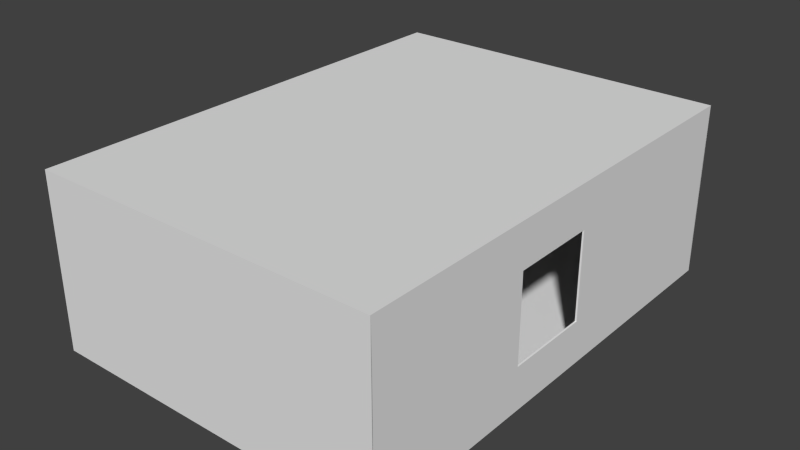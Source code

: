 # Source: Room.blend  (saved by Blender 2.76.0; exported with 4.5.12 LTS)
import bpy
from mathutils import Matrix  # noqa: F401  (used for matrix-valued properties, if any)

bpy.ops.wm.read_factory_settings(use_empty=True)
scene = bpy.context.scene
scene.name = 'Scene'

# ---- collections
col_collection_1 = bpy.data.collections.new('Collection 1'); scene.collection.children.link(col_collection_1)

# ---- world
world_world = bpy.data.worlds.new('World'); scene.world = world_world
world_world.color = (0.05088, 0.05088, 0.05088)
world_world.use_sun_shadow = False
world_world.sun_shadow_jitter_overblur = 0.0
world_world.cycles.sampling_method = 'MANUAL'
world_world.cycles.sample_map_resolution = 256

# ---- meshes
me_cube_005 = bpy.data.meshes.new('Cube.005')
me_cube_005.from_pydata([(-1.0, -1.0, -1.0), (-1.0, -1.0, 1.0), (-1.0, 1.0, -1.0), (-1.0, 1.0, 1.0), (1.0, -1.0, -1.0), (1.0, -1.0, 1.0), (1.0, 1.0, -1.0), (1.0, 1.0, 1.0), (1.0, 1.0, 0.0), (1.0, 0.0, 1.0), (1.0, -1.0, 0.0), (1.0, 0.0, -1.0), (-1.0, 1.0, 1.0), (1.0, -0.5, 1.0), (1.0, -1.0, -0.5), (1.0, 0.5, -1.0), (1.0, 1.0, 0.5), (1.0, 0.5, 1.0), (1.0, -1.0, 0.5), (1.0, -0.5, -1.0), (1.0, 0.0, -0.5), (1.0, 0.0, 0.5), (1.0, 0.5, 0.0), (1.0, -0.5, 0.0), (1.0, -0.5, 0.5), (1.0, 0.5, 0.5), (1.0, 0.5, -0.5), (1.0, -0.5, -0.5), (1.0, 1.0, -1.0), (1.0, -0.5, 1.0), (1.0, -1.0, 1.0), (1.0, -1.0, -0.5), (1.0, 0.5, -1.0), (1.0, 1.0, 0.5), (1.0, 1.0, 0.0), (1.0, 0.5, 1.0), (1.0, 0.0, 1.0), (1.0, -1.0, 0.5), (1.0, -1.0, 0.0), (1.0, -0.5, -1.0), (1.0, 0.0, -1.0), (1.0, 0.0, -0.5), (1.0, 0.5, 0.0), (1.0, 1.0, 1.0), (1.0, 0.0, 0.5), (1.0, -0.5, 0.0), (1.0, -0.5, 0.5), (1.0, 0.5, 0.5), (1.0, 0.5, -0.5), (1.0, -0.5, -0.5), (-1.0, -1.0, 0.0), (-1.0, 0.0, 1.0), (-1.0, 1.0, 0.0), (-1.0, 0.0, -1.0), (-1.0, 1.0, -1.0), (-1.0, -1.0, 0.5), (-1.0, 0.5, 1.0), (-1.0, 1.0, -0.5), (-1.0, -0.5, -1.0), (-1.0, -1.0, -0.5), (-1.0, -0.5, 1.0), (-1.0, 1.0, 0.5), (-1.0, 0.5, -1.0), (-1.0, 1.0, -0.5), (-1.0, 0.0, 0.5), (-1.0, -0.5, 0.0), (-1.0, 0.5, 0.0), (-1.0, 0.5, 0.5), (-1.0, -0.5, 0.5), (-1.0, -0.5, -0.5), (-1.0, 0.5, -0.5), (1.0, 1.0, 1.0), (1.0, 1.0, -1.0), (1.0, 1.0, 0.5), (1.0, 1.0, 0.0), (-1.0, 1.0, 0.5), (-1.0, 1.0, 0.0), (-1.0, 1.0, 1.0), (-1.0, 1.0, 0.5), (-1.0, 1.0, 0.0), (-1.0, 1.0, -0.5), (1.0, 1.0, 1.0), (1.0, 1.0, 0.5), (1.0, 1.0, 0.0), (1.0, 1.0, -1.0), (-1.0, 1.0, -1.0), (-1.0, 2.971, 1.0), (-1.0, 2.971, 0.5), (-1.0, 2.971, 0.0), (-1.0, 2.971, -0.5), (1.0, 2.971, 1.0), (1.0, 2.971, 0.5), (1.0, 2.971, 0.0), (1.0, 2.971, -0.5), (1.0, 2.971, -1.0), (-1.0, 2.971, -1.0), (-1.0, -2.502, 0.5), (-1.0, -2.502, 1.0), (1.0, -2.502, -0.5), (1.0, -2.502, -1.0), (1.0, -2.502, 1.0), (-1.0, -2.502, -1.0), (1.0, -2.502, 0.5), (1.0, -2.502, 0.0), (-1.0, -2.502, -0.5), (-1.0, -2.502, 0.0), (1.0, 1.0, -0.5), (1.0, 1.0, -1.0), (1.0, -1.0, -0.5), (1.0, -1.0, -1.0), (1.0, -1.0, 0.5), (1.0, -1.0, 0.0), (1.0, 1.0, 0.0), (1.0, 1.0, 1.0), (1.0, 1.0, 0.5), (1.0, -1.0, 1.0), (1.0, -0.5, -1.0), (1.0, 1.0, 0.5), (1.0, 1.0, 1.0), (1.0, 1.0, -1.0), (1.0, 1.0, -0.5), (1.0, -0.5, 1.0), (1.0, -1.0, 1.0), (1.0, -1.0, -0.5), (1.0, -1.0, -1.0), (1.0, 0.5, -1.0), (1.0, 1.0, 0.0), (1.0, 0.5, 1.0), (1.0, 0.0, 1.0), (1.0, -1.0, 0.5), (1.0, -1.0, 0.0), (1.0, -0.5, -1.0), (1.0, 0.0, -1.0), (1.0, 0.0, -0.5), (1.0, 0.5, 0.0), (1.0, 0.0, 0.5), (1.0, -0.5, 0.0), (1.0, -0.5, 0.5), (1.0, 0.5, 0.5), (1.0, 0.5, -0.5), (1.0, -0.5, -0.5), (1.0, 1.0, 1.0), (1.0, 1.0, 0.5), (1.0, 1.0, 0.0), (1.0, 1.0, -0.5), (1.0, 1.0, -1.0), (1.0, 1.0, 1.0), (1.0, 1.0, 0.5), (1.0, 1.0, 0.0), (1.0, 1.0, -0.5), (1.0, 1.0, -1.0), (1.0, 2.971, 1.0), (1.0, 2.971, 0.5), (1.0, 2.971, 0.0), (1.0, 2.971, -0.5), (1.0, 2.971, -1.0), (1.0, -2.502, -0.5), (1.0, -2.502, -1.0), (1.0, -2.502, 0.5), (1.0, -2.502, 0.0), (1.0, -2.502, 1.0), (-0.9929, -1.0, -0.9929), (-0.9929, -1.0, 0.9929), (-0.9929, 1.0, -0.9929), (-0.9929, 1.0, 0.9929), (1.0, -1.0, -0.99), (1.0, -1.0, 0.99), (1.0, 1.0, -0.99), (1.0, 1.0, 0.99), (0.9929, 0.9929, 0.0), (1.0, 0.0, 0.99), (0.9929, -0.9929, 0.0), (1.0, 0.0, -0.99), (-0.9942, 0.9942, 0.9942), (1.0, -0.5, 0.99), (0.9933, -0.9933, -0.4967), (1.0, 0.5, -0.99), (0.9933, 0.9933, 0.4967), (1.0, 0.5, 0.99), (0.9933, -0.9933, 0.4967), (1.0, -0.5, -0.99), (0.9911, 0.0, -0.4955), (0.9911, 0.0, 0.4955), (0.9911, 0.4955, 0.0), (0.9911, -0.4955, 0.0), (0.9918, -0.4959, 0.4959), (0.9918, 0.4959, 0.4959), (0.9918, 0.4959, -0.4959), (0.9918, -0.4959, -0.4959), (0.9942, 0.9942, -0.9942), (0.9933, -0.4967, 0.9933), (0.9942, -0.9942, 0.9942), (0.9933, -0.9933, -0.4967), (0.9933, 0.4967, -0.9933), (0.9933, 0.9933, 0.4967), (0.9929, 0.9929, 0.0), (0.9933, 0.4967, 0.9933), (0.9929, 0.0, 0.9929), (0.9933, -0.9933, 0.4967), (0.9929, -0.9929, 0.0), (0.9933, -0.4967, -0.9933), (0.9929, 0.0, -0.9929), (0.9911, 0.0, -0.4955), (0.9911, 0.4955, 0.0), (0.9942, 0.9942, 0.9942), (0.9911, 0.0, 0.4955), (0.9911, -0.4955, 0.0), (0.9918, -0.4959, 0.4959), (0.9918, 0.4959, 0.4959), (0.9918, 0.4959, -0.4959), (0.9918, -0.4959, -0.4959), (-0.99, -1.0, 0.0), (-0.9929, 0.0, 0.9929), (-0.99, 1.0, 0.0), (-1.0, 0.0, -0.99), (-0.9942, 0.9942, -0.9942), (-0.99, -1.0, 0.5), (-0.9929, 0.5, 0.9929), (-0.99, 1.0, -0.5), (-0.9955, -0.5, -0.9911), (-0.99, -1.0, -0.5), (-0.9929, -0.5, 0.9929), (-0.99, 1.0, 0.5), (-0.9955, 0.5, -0.9911), (-0.9933, 0.9933, -0.4967), (-0.99, 0.0, 0.5), (-0.99, -0.5, 0.0), (-0.99, 0.5, 0.0), (-0.99, 0.5, 0.5), (-0.99, -0.5, 0.5), (-0.99, -0.5, -0.5), (-0.99, 0.5, -0.5), (0.9942, 0.9942, 0.9942), (0.9942, 0.9942, -0.9942), (0.9933, 0.9933, 0.4967), (0.9929, 0.9929, 0.0), (-0.9933, 0.9933, 0.4967), (-0.9929, 0.9929, 0.0), (-0.9929, 1.0, 0.9929), (-0.99, 1.0, 0.5), (-0.99, 1.0, 0.0), (-0.99, 1.0, -0.5), (1.0, 1.0, 0.99), (0.9933, 0.9933, 0.4967), (0.9929, 0.9929, 0.0), (1.0, 1.0, -0.99), (-0.9929, 1.0, -0.9929), (-0.9942, 2.965, 0.9942), (-0.9929, 2.964, 0.5), (-0.9929, 2.964, 0.0), (-0.9929, 2.964, -0.5), (1.0, 2.964, 0.9929), (1.0, 2.961, 0.5), (1.0, 2.961, 0.0), (1.0, 2.961, -0.5), (1.0, 2.964, -0.9929), (-0.9942, 2.965, -0.9942), (-0.9929, -2.495, 0.5), (-0.9942, -2.496, 0.9942), (1.0, -2.492, -0.5), (1.0, -2.495, -0.9929), (1.0, -2.495, 0.9929), (-0.9942, -2.496, -0.9942), (1.0, -2.492, 0.5), (1.0, -2.492, 0.0), (-0.9929, -2.495, -0.5), (-0.9929, -2.495, 0.0), (0.9933, 0.9933, -0.4967), (0.9942, 0.9942, -0.9942), (0.99, -1.0, -0.5), (0.99, -1.0, -1.0), (0.99, -1.0, 0.5), (0.99, -1.0, 0.0), (0.9929, 0.9929, 0.0), (0.9942, 0.9942, 0.9942), (0.9933, 0.9933, 0.4967), (0.99, -1.0, 1.0), (0.9933, -0.4967, -0.9933), (0.99, 1.0, 0.5), (0.99, 1.0, 1.0), (0.99, 1.0, -1.0), (0.99, 1.0, -0.5), (0.99, -0.5, 1.0), (0.99, -1.0, 1.0), (0.99, -1.0, -0.5), (0.99, -1.0, -1.0), (0.99, 0.5, -1.0), (0.99, 1.0, 0.0), (0.99, 0.5, 1.0), (0.99, 0.0, 1.0), (0.99, -1.0, 0.5), (0.99, -1.0, 0.0), (0.99, -0.5, -1.0), (0.99, 0.0, -1.0), (0.99, 0.0, -0.5), (0.99, 0.5, 0.0), (0.99, 0.0, 0.5), (0.99, -0.5, 0.0), (0.99, -0.5, 0.5), (0.99, 0.5, 0.5), (0.99, 0.5, -0.5), (0.99, -0.5, -0.5), (0.9942, 0.9942, 0.9942), (0.9933, 0.9933, 0.4967), (0.9929, 0.9929, 0.0), (0.9933, 0.9933, -0.4967), (0.9942, 0.9942, -0.9942), (0.99, 1.0, 1.0), (0.99, 1.0, 0.5), (0.99, 1.0, 0.0), (0.99, 1.0, -0.5), (0.99, 1.0, -1.0), (0.99, 2.971, 1.0), (0.99, 2.971, 0.5), (0.99, 2.971, 0.0), (0.99, 2.971, -0.5), (0.99, 2.971, -1.0), (0.99, -2.502, -0.5), (0.99, -2.502, -1.0), (0.99, -2.502, 0.5), (0.99, -2.502, 0.0), (0.99, -2.502, 1.0)], [], [(70, 57, 2, 62), (2, 57, 63, 54), (7, 43, 118, 113), (55, 50, 105, 96), (0, 58, 53, 62, 2, 6, 15, 11, 19, 4), (5, 13, 9, 17, 7, 3, 56, 51, 60, 1), (8, 16, 33, 34), (24, 21, 44, 46), (22, 26, 48, 42), (5, 18, 37, 30), (7, 17, 35, 43), (23, 24, 46, 45), (21, 25, 47, 44), (42, 48, 139, 134), (15, 6, 28, 32), (20, 27, 49, 41), (11, 15, 32, 40), (72, 84, 150, 145), (43, 35, 127, 118), (29, 30, 122, 121), (14, 10, 111, 108), (19, 39, 131, 116), (33, 16, 114, 117), (44, 47, 138, 135), (98, 99, 157, 156), (8, 34, 126, 112), (40, 32, 125, 132), (94, 93, 154, 155), (83, 74, 143, 148), (38, 31, 123, 130), (84, 94, 155, 150), (17, 9, 36, 35), (26, 20, 41, 48), (9, 13, 29, 36), (25, 22, 42, 47), (18, 10, 38, 37), (13, 5, 30, 29), (10, 14, 31, 38), (19, 11, 40, 39), (27, 23, 45, 49), (36, 29, 121, 128), (3, 7, 71, 12), (5, 100, 160, 115), (67, 61, 52, 66), (92, 91, 152, 153), (51, 56, 67, 64), (56, 3, 61, 67), (55, 68, 65, 50), (1, 60, 68, 55), (60, 51, 64, 68), (59, 69, 58, 0), (50, 65, 69, 59), (52, 61, 75, 76), (6, 2, 54, 72), (75, 12, 77, 78), (66, 52, 57, 70), (57, 52, 76, 63), (61, 3, 12, 75), (47, 42, 134, 138), (16, 8, 74, 73), (71, 7, 113, 141), (93, 92, 153, 154), (76, 75, 78, 79), (72, 54, 85, 84), (54, 63, 80, 85), (63, 76, 79, 80), (73, 74, 83, 82), (12, 71, 81, 77), (16, 73, 142, 114), (91, 90, 151, 152), (86, 90, 91, 92, 93, 94, 95, 89, 88, 87), (80, 79, 88, 89), (77, 81, 90, 86), (46, 44, 135, 137), (79, 78, 87, 88), (85, 80, 89, 95), (84, 85, 95, 94), (74, 8, 112, 143), (78, 77, 86, 87), (41, 49, 140, 133), (100, 97, 96, 105, 104, 101, 99, 98, 103, 102), (39, 40, 132, 131), (59, 0, 101, 104), (5, 1, 97, 100), (1, 55, 96, 97), (31, 14, 108, 123), (0, 4, 99, 101), (50, 59, 104, 105), (45, 46, 137, 136), (90, 81, 146, 151), (109, 116, 131, 124), (114, 113, 118, 117), (140, 123, 124, 131), (139, 133, 132, 125), (137, 129, 130, 136), (128, 121, 137, 135), (121, 122, 129, 137), (117, 138, 134, 126), (118, 127, 138, 117), (127, 128, 135, 138), (120, 139, 125, 119), (126, 134, 139, 120), (133, 140, 131, 132), (136, 130, 123, 140), (107, 106, 120, 119), (106, 112, 126, 120), (108, 109, 124, 123), (113, 114, 142, 141), (112, 106, 144, 143), (106, 107, 145, 144), (148, 149, 154, 153), (143, 144, 149, 148), (141, 142, 147, 146), (144, 145, 150, 149), (147, 148, 153, 152), (146, 147, 152, 151), (149, 150, 155, 154), (110, 115, 160, 158), (111, 110, 158, 159), (109, 108, 156, 157), (108, 111, 159, 156), (30, 37, 129, 122), (102, 103, 159, 158), (32, 28, 119, 125), (28, 6, 107, 119), (99, 4, 109, 157), (73, 82, 147, 142), (103, 98, 156, 159), (34, 33, 117, 126), (82, 83, 148, 147), (48, 41, 133, 139), (6, 72, 145, 107), (81, 71, 141, 146), (18, 5, 115, 110), (100, 102, 158, 160), (35, 36, 128, 127), (4, 19, 116, 109), (37, 38, 130, 129), (49, 45, 136, 140), (10, 18, 110, 111), (223, 163, 218, 231), (215, 224, 218, 163), (274, 279, 204, 168), (257, 266, 211, 216), (165, 180, 172, 176, 167, 163, 223, 214, 219, 161), (162, 221, 212, 217, 164, 168, 178, 170, 174, 166), (195, 194, 177, 169), (207, 205, 182, 185), (203, 209, 187, 183), (191, 198, 179, 166), (204, 196, 178, 168), (206, 207, 185, 184), (205, 208, 186, 182), (295, 300, 209, 203), (193, 189, 167, 176), (202, 210, 188, 181), (201, 193, 176, 172), (306, 311, 245, 233), (279, 288, 196, 204), (282, 283, 191, 190), (269, 272, 171, 175), (277, 292, 200, 180), (278, 275, 177, 194), (296, 299, 208, 205), (317, 318, 260, 259), (273, 287, 195, 169), (293, 286, 193, 201), (316, 315, 254, 255), (309, 304, 235, 244), (291, 284, 192, 199), (311, 316, 255, 245), (196, 197, 170, 178), (209, 202, 181, 187), (197, 190, 174, 170), (208, 203, 183, 186), (198, 199, 171, 179), (190, 191, 166, 174), (199, 192, 175, 171), (200, 201, 172, 180), (210, 206, 184, 188), (289, 282, 190, 197), (173, 232, 168, 164), (276, 321, 261, 166), (227, 213, 222, 228), (314, 313, 252, 253), (225, 228, 217, 212), (228, 222, 164, 217), (211, 226, 229, 216), (216, 229, 221, 162), (229, 225, 212, 221), (161, 219, 230, 220), (220, 230, 226, 211), (237, 236, 222, 213), (233, 215, 163, 167), (239, 238, 173, 236), (231, 218, 213, 227), (224, 237, 213, 218), (236, 173, 164, 222), (299, 295, 203, 208), (234, 235, 169, 177), (302, 274, 168, 232), (315, 314, 253, 254), (240, 239, 236, 237), (245, 246, 215, 233), (246, 241, 224, 215), (241, 240, 237, 224), (243, 244, 235, 234), (238, 242, 232, 173), (275, 303, 234, 177), (313, 312, 251, 252), (248, 249, 250, 256, 255, 254, 253, 252, 251, 247), (250, 249, 240, 241), (247, 251, 242, 238), (298, 296, 205, 207), (249, 248, 239, 240), (256, 250, 241, 246), (255, 256, 246, 245), (304, 273, 169, 235), (248, 247, 238, 239), (294, 301, 210, 202), (263, 264, 259, 260, 262, 265, 266, 257, 258, 261), (292, 293, 201, 200), (265, 262, 161, 220), (261, 258, 162, 166), (258, 257, 216, 162), (284, 269, 175, 192), (262, 260, 165, 161), (266, 265, 220, 211), (297, 298, 207, 206), (312, 307, 242, 251), (285, 292, 277, 270), (278, 279, 274, 275), (292, 285, 284, 301), (286, 293, 294, 300), (297, 291, 290, 298), (296, 298, 282, 289), (298, 290, 283, 282), (287, 295, 299, 278), (278, 299, 288, 279), (299, 296, 289, 288), (280, 286, 300, 281), (281, 300, 295, 287), (293, 292, 301, 294), (301, 284, 291, 297), (280, 281, 267, 268), (281, 287, 273, 267), (284, 285, 270, 269), (302, 303, 275, 274), (304, 305, 267, 273), (305, 306, 268, 267), (314, 315, 310, 309), (309, 310, 305, 304), (307, 308, 303, 302), (310, 311, 306, 305), (313, 314, 309, 308), (312, 313, 308, 307), (315, 316, 311, 310), (319, 321, 276, 271), (320, 319, 271, 272), (318, 317, 269, 270), (317, 320, 272, 269), (283, 290, 198, 191), (319, 320, 264, 263), (286, 280, 189, 193), (280, 268, 167, 189), (318, 270, 165, 260), (303, 308, 243, 234), (320, 317, 259, 264), (287, 278, 194, 195), (308, 309, 244, 243), (300, 294, 202, 209), (268, 306, 233, 167), (307, 302, 232, 242), (271, 276, 166, 179), (321, 319, 263, 261), (288, 289, 197, 196), (270, 277, 180, 165), (290, 291, 199, 198), (301, 297, 206, 210), (272, 271, 179, 171), (24, 23, 184, 185), (21, 24, 185, 182), (22, 25, 186, 183), (25, 21, 182, 186), (26, 22, 183, 187), (20, 26, 187, 181), (23, 27, 188, 184), (27, 20, 181, 188), (62, 53, 214, 223), (53, 58, 219, 214), (67, 66, 227, 228), (64, 67, 228, 225), (65, 68, 229, 226), (68, 64, 225, 229), (58, 69, 230, 219), (69, 65, 226, 230), (70, 62, 223, 231), (66, 70, 231, 227)])
me_cube_005.use_remesh_preserve_volume = False
me_cube_005.use_remesh_preserve_attributes = False
me_cube_005.use_mirror_vertex_groups = False
me_cube_005.update()

# ---- objects
ob_cube = bpy.data.objects.new('Cube', me_cube_005)

# ---- transforms, parenting, visibility, modifiers, constraints
ob_cube.location = (0.0, 0.0, 0.0)
ob_cube.scale = (4.0, 2.0, 2.0)
ob_cube.lineart.crease_threshold = 0.0

# ---- collection membership
col_collection_1.objects.link(ob_cube)

# ---- scene / render settings (as saved in the file)
scene.frame_start = 1; scene.frame_end = 250; scene.frame_set(28)
scene.render.engine = 'CYCLES'
scene.render.resolution_percentage = 50
scene.render.dither_intensity = 0.0
scene.cycles.use_denoising = False
scene.cycles.samples = 10
scene.cycles.sampling_pattern = 'TABULATED_SOBOL'
scene.cycles.light_sampling_threshold = 0.0
scene.cycles.use_adaptive_sampling = False
scene.cycles.use_light_tree = False
scene.cycles.blur_glossy = 0.0
scene.cycles.pixel_filter_type = 'GAUSSIAN'
scene.cycles.sample_clamp_indirect = 0.0
scene.view_settings.view_transform = 'Standard'
bpy.context.view_layer.update()

# ---- added for rendering (the .blend has no active camera and no usable light): camera, sun
cam_auto = bpy.data.cameras.new('AutoCamera')
cam_auto.lens = 50.0
cam_auto.sensor_width = 36.0
cam_auto.clip_end = 1000.0
ob_auto_camera = bpy.data.objects.new('AutoCamera', cam_auto)
scene.collection.objects.link(ob_auto_camera)
ob_auto_camera.location = (13.0785, -15.2257, 10.4628)
ob_auto_camera.rotation_euler = (1.09748, -7.21219e-08, 0.694738)
scene.camera = ob_auto_camera
light_auto_sun = bpy.data.lights.new('AutoSun', 'SUN')
light_auto_sun.energy = 3.0
light_auto_sun.angle = 0.0523599
ob_auto_sun = bpy.data.objects.new('AutoSun', light_auto_sun)
scene.collection.objects.link(ob_auto_sun)
ob_auto_sun.rotation_euler = (0.872665, 0.174533, 0.523599)
bpy.context.view_layer.update()
